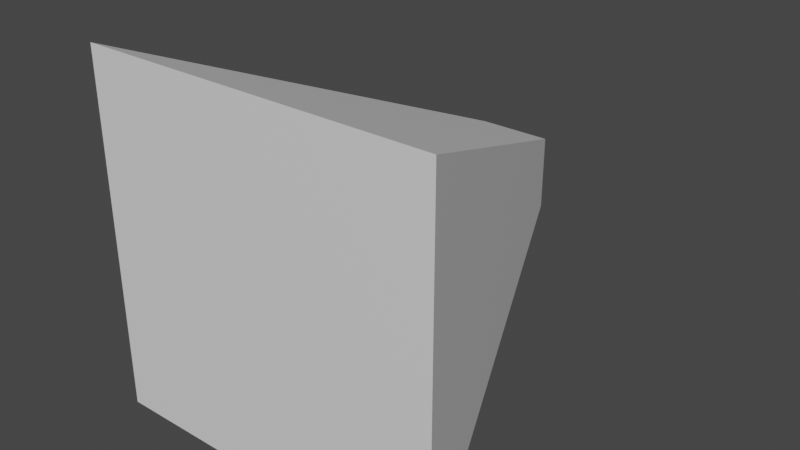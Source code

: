 # Source: testmodel.blend  (saved by Blender 3.2.14; exported with 4.5.12 LTS)
import bpy
from mathutils import Matrix  # noqa: F401  (used for matrix-valued properties, if any)

bpy.ops.wm.read_factory_settings(use_empty=True)
scene = bpy.context.scene
scene.name = 'Scene'

# ---- collections
col_collection = bpy.data.collections.new('Collection'); scene.collection.children.link(col_collection)

# ---- materials (node trees are filled in below, after node groups)
mat_material = bpy.data.materials.new('Material')
mat_material.alpha_threshold = 0.0
mat_material.use_transparent_shadow = False
mat_material.line_color = (0.0, 0.0, 0.0, 1.0)

# ---- material node trees
mat_material.use_nodes = True; mat_material.node_tree.nodes.clear()
_N = mat_material.node_tree.nodes; _L = mat_material.node_tree.links
n0 = _N.new('ShaderNodeOutputMaterial'); n0.name = 'Material Output'; n0.location = (300, 300)
n1 = _N.new('ShaderNodeBsdfPrincipled'); n1.name = 'Principled BSDF'; n1.location = (10, 300)
n1.distribution = 'GGX'
n1.subsurface_method = 'RANDOM_WALK_SKIN'
n1.inputs[2].default_value = 0.4
n1.inputs[3].default_value = 1.45
n1.inputs[27].default_value = (0.0, 0.0, 0.0, 1.0)
n1.inputs[28].default_value = 1.0
_L.new(n1.outputs[0], n0.inputs[0])
n0.is_active_output = True

# ---- world
world_world = bpy.data.worlds.new('World'); scene.world = world_world
world_world.use_nodes = True; world_world.node_tree.nodes.clear()
_N = world_world.node_tree.nodes; _L = world_world.node_tree.links
n0 = _N.new('ShaderNodeOutputWorld'); n0.name = 'World Output'; n0.location = (300, 300)
n1 = _N.new('ShaderNodeBackground'); n1.name = 'Background'; n1.location = (10, 300)
n1.inputs[0].default_value = (0.05088, 0.05088, 0.05088, 1.0)
_L.new(n1.outputs[0], n0.inputs[0])
n0.is_active_output = True
world_world.color = (0.05088, 0.05088, 0.05088)
world_world.use_sun_shadow = False
world_world.sun_shadow_jitter_overblur = 0.0

# ---- meshes
me_cube = bpy.data.meshes.new('Cube')
me_cube.from_pydata([(0.2044, 1.0, 0.2044), (0.2044, 1.0, -0.2044), (1.0, -1.0, 1.0), (1.0, -1.0, -1.0), (-0.2044, 1.0, 0.2044), (-0.2044, 1.0, -0.2044), (-1.0, -1.0, 1.0), (-1.0, -1.0, -1.0)], [], [(0, 4, 6, 2), (3, 2, 6, 7), (7, 6, 4, 5), (5, 1, 3, 7), (1, 0, 2, 3), (5, 4, 0, 1)])
_uv = me_cube.uv_layers.new(name='UVMap')
_uv.uv.foreach_set('vector', [0.625, 0.5, 0.875, 0.5, 0.875, 0.75, 0.625, 0.75, 0.375, 0.75, 0.625, 0.75, 0.625, 1.0, 0.375, 1.0, 0.375, 0.0, 0.625, 0.0, 0.625, 0.25, 0.375, 0.25, 0.125, 0.5, 0.375, 0.5, 0.375, 0.75, 0.125, 0.75, 0.375, 0.5, 0.625, 0.5, 0.625, 0.75, 0.375, 0.75, 0.375, 0.25, 0.625, 0.25, 0.625, 0.5, 0.375, 0.5])
me_cube.materials.append(mat_material)
me_cube.use_mirror_vertex_groups = False
me_cube.update()

# ---- objects
ob_cube = bpy.data.objects.new('Cube', me_cube)

# ---- transforms, parenting, visibility, modifiers, constraints
ob_cube.location = (0.0, 0.0, 0.0)
ob_cube.lock_rotations_4d = False
ob_cube.empty_display_type = 'ARROWS'
ob_cube.lineart.crease_threshold = 0.0

# ---- collection membership
col_collection.objects.link(ob_cube)

# ---- scene / render settings (as saved in the file)
scene.frame_start = 1; scene.frame_end = 250; scene.frame_set(1)
scene.render.engine = 'BLENDER_EEVEE_NEXT'
scene.cycles.sampling_pattern = 'TABULATED_SOBOL'
scene.cycles.use_light_tree = False
scene.view_settings.view_transform = 'Filmic'
bpy.context.view_layer.update()

# ---- added for rendering (the .blend has no active camera and no usable light): camera, sun
cam_auto = bpy.data.cameras.new('AutoCamera')
cam_auto.lens = 50.0
cam_auto.sensor_width = 36.0
cam_auto.clip_end = 1000.0
ob_auto_camera = bpy.data.objects.new('AutoCamera', cam_auto)
scene.collection.objects.link(ob_auto_camera)
ob_auto_camera.location = (3.20507, -3.84609, 2.56406)
ob_auto_camera.rotation_euler = (1.09748, -7.21219e-08, 0.694738)
scene.camera = ob_auto_camera
light_auto_sun = bpy.data.lights.new('AutoSun', 'SUN')
light_auto_sun.energy = 3.0
light_auto_sun.angle = 0.0523599
ob_auto_sun = bpy.data.objects.new('AutoSun', light_auto_sun)
scene.collection.objects.link(ob_auto_sun)
ob_auto_sun.rotation_euler = (0.872665, 0.174533, 0.523599)
bpy.context.view_layer.update()
